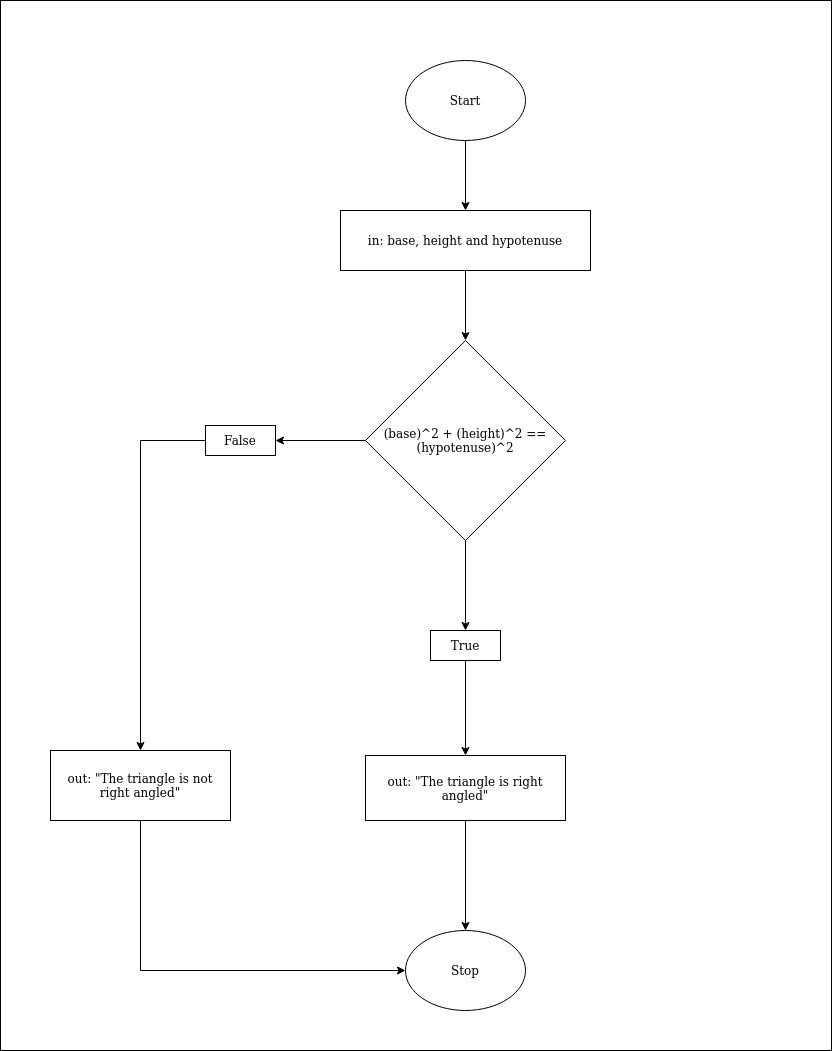

The diagram above was exported from draw.io. Its source (the exported page's mxGraphModel, read from the mxfile embedded in the PNG):
<mxGraphModel dx="1355" dy="1841" grid="1" gridSize="10" guides="1" tooltips="1" connect="1" arrows="1" fold="1" page="1" pageScale="1" pageWidth="850" pageHeight="1100" math="0" shadow="0">
  <root>
    <mxCell id="0" />
    <mxCell id="1" parent="0" />
    <mxCell id="S4Bbbqt-5XsqIfYSocAE-1" value="" style="rounded=0;whiteSpace=wrap;html=1;" parent="1" vertex="1">
      <mxGeometry x="220" y="-30" width="831" height="1050" as="geometry" />
    </mxCell>
    <mxCell id="vBcGCzcP3nlbiuUkQk6s-60" style="edgeStyle=orthogonalEdgeStyle;rounded=0;comic=0;jumpStyle=none;orthogonalLoop=1;jettySize=auto;html=1;shadow=0;startArrow=none;startFill=0;" parent="1" source="S4Bbbqt-5XsqIfYSocAE-2" target="vBcGCzcP3nlbiuUkQk6s-10" edge="1">
      <mxGeometry relative="1" as="geometry" />
    </mxCell>
    <mxCell id="S4Bbbqt-5XsqIfYSocAE-2" value="Start" style="ellipse;whiteSpace=wrap;html=1;" parent="1" vertex="1">
      <mxGeometry x="625" y="30" width="120" height="80" as="geometry" />
    </mxCell>
    <mxCell id="S4Bbbqt-5XsqIfYSocAE-10" value="Stop" style="ellipse;whiteSpace=wrap;html=1;" parent="1" vertex="1">
      <mxGeometry x="625" y="900" width="120" height="80" as="geometry" />
    </mxCell>
    <mxCell id="vBcGCzcP3nlbiuUkQk6s-61" style="edgeStyle=orthogonalEdgeStyle;rounded=0;comic=0;jumpStyle=none;orthogonalLoop=1;jettySize=auto;html=1;shadow=0;startArrow=none;startFill=0;" parent="1" source="vBcGCzcP3nlbiuUkQk6s-10" edge="1">
      <mxGeometry relative="1" as="geometry">
        <mxPoint x="685" y="310" as="targetPoint" />
      </mxGeometry>
    </mxCell>
    <mxCell id="vBcGCzcP3nlbiuUkQk6s-10" value="in: base, height and hypotenuse" style="rounded=0;whiteSpace=wrap;html=1;" parent="1" vertex="1">
      <mxGeometry x="560" y="180" width="250" height="60" as="geometry" />
    </mxCell>
    <mxCell id="vBcGCzcP3nlbiuUkQk6s-65" style="edgeStyle=orthogonalEdgeStyle;rounded=0;comic=0;jumpStyle=none;orthogonalLoop=1;jettySize=auto;html=1;shadow=0;startArrow=none;startFill=0;exitX=0;exitY=0.5;exitDx=0;exitDy=0;" parent="1" source="WnoPBFdDJwqZ82BU7MFd-2" target="vBcGCzcP3nlbiuUkQk6s-64" edge="1">
      <mxGeometry relative="1" as="geometry" />
    </mxCell>
    <mxCell id="vBcGCzcP3nlbiuUkQk6s-67" style="edgeStyle=orthogonalEdgeStyle;rounded=0;comic=0;jumpStyle=none;orthogonalLoop=1;jettySize=auto;html=1;shadow=0;startArrow=none;startFill=0;exitX=0.5;exitY=1;exitDx=0;exitDy=0;" parent="1" source="WnoPBFdDJwqZ82BU7MFd-1" target="vBcGCzcP3nlbiuUkQk6s-66" edge="1">
      <mxGeometry relative="1" as="geometry" />
    </mxCell>
    <mxCell id="nK4nhboLkSwh7DMqUC5s-1" style="edgeStyle=orthogonalEdgeStyle;rounded=0;orthogonalLoop=1;jettySize=auto;html=1;" edge="1" parent="1" source="vBcGCzcP3nlbiuUkQk6s-62" target="WnoPBFdDJwqZ82BU7MFd-2">
      <mxGeometry relative="1" as="geometry" />
    </mxCell>
    <mxCell id="nK4nhboLkSwh7DMqUC5s-2" style="edgeStyle=orthogonalEdgeStyle;rounded=0;orthogonalLoop=1;jettySize=auto;html=1;" edge="1" parent="1" source="vBcGCzcP3nlbiuUkQk6s-62" target="WnoPBFdDJwqZ82BU7MFd-1">
      <mxGeometry relative="1" as="geometry" />
    </mxCell>
    <mxCell id="vBcGCzcP3nlbiuUkQk6s-62" value="(base)^2 + (height)^2 == (hypotenuse)^2" style="rhombus;whiteSpace=wrap;html=1;" parent="1" vertex="1">
      <mxGeometry x="585" y="310" width="200" height="200" as="geometry" />
    </mxCell>
    <mxCell id="vBcGCzcP3nlbiuUkQk6s-64" value="out: &quot;The triangle is not right angled&quot;" style="rounded=0;whiteSpace=wrap;html=1;" parent="1" vertex="1">
      <mxGeometry x="270" y="720" width="180" height="70" as="geometry" />
    </mxCell>
    <mxCell id="vBcGCzcP3nlbiuUkQk6s-106" style="edgeStyle=orthogonalEdgeStyle;rounded=0;comic=0;jumpStyle=none;orthogonalLoop=1;jettySize=auto;html=1;shadow=0;startArrow=none;startFill=0;" parent="1" source="vBcGCzcP3nlbiuUkQk6s-66" target="S4Bbbqt-5XsqIfYSocAE-10" edge="1">
      <mxGeometry relative="1" as="geometry" />
    </mxCell>
    <mxCell id="vBcGCzcP3nlbiuUkQk6s-66" value="out: &quot;The triangle is right angled&quot;" style="rounded=0;whiteSpace=wrap;html=1;" parent="1" vertex="1">
      <mxGeometry x="585" y="725" width="200" height="65" as="geometry" />
    </mxCell>
    <mxCell id="vBcGCzcP3nlbiuUkQk6s-108" value="" style="endArrow=classic;html=1;shadow=0;entryX=0;entryY=0.5;entryDx=0;entryDy=0;exitX=0.5;exitY=1;exitDx=0;exitDy=0;rounded=0;" parent="1" source="vBcGCzcP3nlbiuUkQk6s-64" target="S4Bbbqt-5XsqIfYSocAE-10" edge="1">
      <mxGeometry width="50" height="50" relative="1" as="geometry">
        <mxPoint x="400" y="920" as="sourcePoint" />
        <mxPoint x="450" y="870" as="targetPoint" />
        <Array as="points">
          <mxPoint x="360" y="940" />
        </Array>
      </mxGeometry>
    </mxCell>
    <mxCell id="WnoPBFdDJwqZ82BU7MFd-1" value="&lt;div&gt;True&lt;/div&gt;" style="rounded=0;whiteSpace=wrap;html=1;" parent="1" vertex="1">
      <mxGeometry x="650" y="600" width="70" height="30" as="geometry" />
    </mxCell>
    <mxCell id="WnoPBFdDJwqZ82BU7MFd-2" value="False" style="rounded=0;whiteSpace=wrap;html=1;" parent="1" vertex="1">
      <mxGeometry x="425" y="395" width="70" height="30" as="geometry" />
    </mxCell>
  </root>
</mxGraphModel>